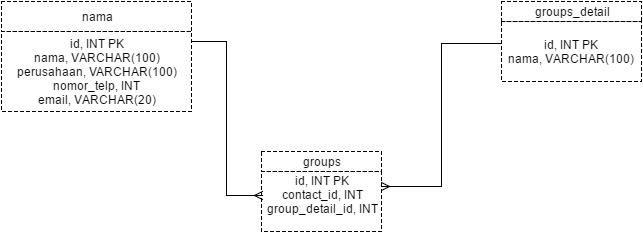

The diagram above was exported from draw.io. Its source (the exported page's mxGraphModel, read from the mxfile embedded in the PNG):
<mxGraphModel dx="872" dy="446" grid="1" gridSize="10" guides="1" tooltips="1" connect="1" arrows="1" fold="1" page="1" pageScale="1" pageWidth="850" pageHeight="1100" background="#ffffff" math="0" shadow="0">
  <root>
    <mxCell id="0" />
    <mxCell id="1" parent="0" />
    <mxCell id="2" value="nama" style="whiteSpace=wrap;html=1;dashed=1;strokeColor=#000000;fillColor=#ffffff;" vertex="1" parent="1">
      <mxGeometry x="130" y="110" width="190" height="30" as="geometry" />
    </mxCell>
    <mxCell id="3" value="id, INT PK&lt;div&gt;nama, VARCHAR(100)&lt;/div&gt;&lt;div&gt;perusahaan, VARCHAR(100)&lt;/div&gt;&lt;div&gt;nomor_telp, INT&lt;/div&gt;&lt;div&gt;email, VARCHAR(20)&lt;/div&gt;" style="whiteSpace=wrap;html=1;dashed=1;strokeColor=#000000;fillColor=#ffffff;" vertex="1" parent="1">
      <mxGeometry x="130" y="140" width="190" height="80" as="geometry" />
    </mxCell>
    <mxCell id="4" value="groups" style="whiteSpace=wrap;html=1;dashed=1;strokeColor=#000000;fillColor=#ffffff;" vertex="1" parent="1">
      <mxGeometry x="390" y="260" width="120" height="20" as="geometry" />
    </mxCell>
    <mxCell id="5" value="id, INT PK&lt;div&gt;contact_id, INT&lt;/div&gt;&lt;div&gt;group_detail_id, INT&lt;/div&gt;&lt;div&gt;&lt;br&gt;&lt;/div&gt;" style="whiteSpace=wrap;html=1;dashed=1;strokeColor=#000000;fillColor=#ffffff;" vertex="1" parent="1">
      <mxGeometry x="390" y="280" width="120" height="60" as="geometry" />
    </mxCell>
    <mxCell id="6" value="groups_detail" style="whiteSpace=wrap;html=1;dashed=1;strokeColor=#000000;fillColor=#ffffff;" vertex="1" parent="1">
      <mxGeometry x="630" y="110" width="140" height="20" as="geometry" />
    </mxCell>
    <mxCell id="7" value="id, INT PK&lt;div&gt;nama, VARCHAR(100)&lt;/div&gt;" style="whiteSpace=wrap;html=1;dashed=1;strokeColor=#000000;fillColor=#ffffff;" vertex="1" parent="1">
      <mxGeometry x="630" y="130" width="140" height="60" as="geometry" />
    </mxCell>
    <mxCell id="8" value="" style="endArrow=ERmany;html=1;strokeColor=#000000;strokeWidth=1;exitX=1;exitY=0.125;exitPerimeter=0;rounded=0;edgeStyle=orthogonalEdgeStyle;entryX=0.005;entryY=0.398;entryPerimeter=0;endFill=0;" edge="1" parent="1" source="3" target="5">
      <mxGeometry width="50" height="50" relative="1" as="geometry">
        <mxPoint x="340" y="190" as="sourcePoint" />
        <mxPoint x="390" y="140" as="targetPoint" />
        <Array as="points">
          <mxPoint x="355" y="150" />
          <mxPoint x="355" y="304" />
        </Array>
      </mxGeometry>
    </mxCell>
    <mxCell id="9" value="" style="endArrow=ERmany;html=1;strokeColor=#000000;strokeWidth=1;entryX=1;entryY=0.25;edgeStyle=orthogonalEdgeStyle;rounded=0;exitX=-0.004;exitY=0.374;exitPerimeter=0;endFill=0;" edge="1" parent="1" source="7" target="5">
      <mxGeometry width="50" height="50" relative="1" as="geometry">
        <mxPoint x="560" y="200" as="sourcePoint" />
        <mxPoint x="610" y="150" as="targetPoint" />
        <Array as="points">
          <mxPoint x="570" y="152" />
          <mxPoint x="570" y="295" />
        </Array>
      </mxGeometry>
    </mxCell>
  </root>
</mxGraphModel>